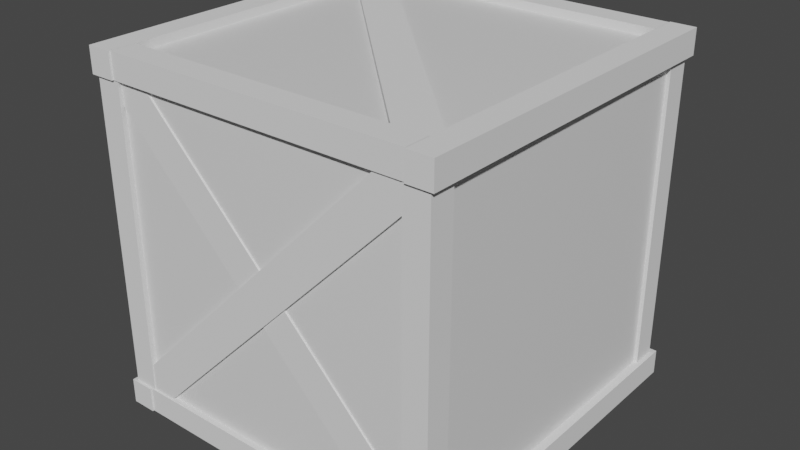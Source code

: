 # Source: woodbox.blend  (saved by Blender 2.93.20; exported with 4.5.12 LTS)
import bpy
from mathutils import Matrix  # noqa: F401  (used for matrix-valued properties, if any)

bpy.ops.wm.read_factory_settings(use_empty=True)
scene = bpy.context.scene
scene.name = 'Scene'

# ---- collections
col_collection = bpy.data.collections.new('Collection'); scene.collection.children.link(col_collection)

# ---- materials (node trees are filled in below, after node groups)
mat_material = bpy.data.materials.new('Material')
mat_material.alpha_threshold = 0.0
mat_material.use_transparent_shadow = False
mat_material.line_color = (0.0, 0.0, 0.0, 1.0)

# ---- material node trees
mat_material.use_nodes = True; mat_material.node_tree.nodes.clear()
_N = mat_material.node_tree.nodes; _L = mat_material.node_tree.links
n0 = _N.new('ShaderNodeOutputMaterial'); n0.name = 'Material Output'; n0.location = (300, 300)
n1 = _N.new('ShaderNodeBsdfPrincipled'); n1.name = 'Principled BSDF'; n1.location = (10, 300)
n1.distribution = 'GGX'
n1.subsurface_method = 'BURLEY'
n1.inputs[2].default_value = 0.4
n1.inputs[3].default_value = 1.45
n1.inputs[27].default_value = (0.0, 0.0, 0.0, 1.0)
n1.inputs[28].default_value = 1.0
_L.new(n1.outputs[0], n0.inputs[0])
n0.is_active_output = True

# ---- world
world_world = bpy.data.worlds.new('World'); scene.world = world_world
world_world.use_nodes = True; world_world.node_tree.nodes.clear()
_N = world_world.node_tree.nodes; _L = world_world.node_tree.links
n0 = _N.new('ShaderNodeOutputWorld'); n0.name = 'World Output'; n0.location = (300, 300)
n1 = _N.new('ShaderNodeBackground'); n1.name = 'Background'; n1.location = (10, 300)
n1.inputs[0].default_value = (0.05088, 0.05088, 0.05088, 1.0)
_L.new(n1.outputs[0], n0.inputs[0])
n0.is_active_output = True
world_world.color = (0.05088, 0.05088, 0.05088)
world_world.use_sun_shadow = False
world_world.sun_shadow_jitter_overblur = 0.0

# ---- meshes
me_cube = bpy.data.meshes.new('Cube')
me_cube.from_pydata([(1.0, 1.0, 1.0), (1.0, 1.0, -1.0), (1.0, -1.0, 1.0), (1.0, -1.0, -1.0), (-1.0, 1.0, 1.0), (-1.0, 1.0, -1.0), (-1.0, -1.0, 1.0), (-1.0, -1.0, -1.0), (-1.0, -0.004607, -1.0), (1.0, -0.004607, 1.0), (-1.0, -0.004607, 1.0), (1.0, -0.004607, -1.0), (1.0, 1.0, 0.0), (-1.0, -1.0, 0.0), (1.0, -1.0, 0.0), (-1.0, 1.0, 0.0), (1.0, -0.004607, 0.0), (-1.0, -0.004607, 0.0)], [], [(9, 10, 6, 2), (14, 2, 6, 13), (17, 10, 4, 15), (8, 11, 3, 7), (16, 9, 2, 14), (15, 4, 0, 12), (12, 0, 9, 16), (5, 1, 11, 8), (13, 6, 10, 17), (0, 4, 10, 9), (7, 13, 17, 8), (1, 12, 16, 11), (5, 15, 12, 1), (11, 16, 14, 3), (8, 17, 15, 5), (3, 14, 13, 7)])
_uv = me_cube.uv_layers.new(name='UVMap')
_uv.uv.foreach_set('vector', [0.625, 0.6256, 0.875, 0.6256, 0.875, 0.75, 0.625, 0.75, 0.4974, 0.7461, 0.2513, 0.7435, 0.2565, 0.2513, 0.5026, 0.2539, 0.5, 0.1244, 0.625, 0.1244, 0.625, 0.25, 0.5, 0.25, 0.125, 0.6256, 0.375, 0.6256, 0.375, 0.75, 0.125, 0.75, 0.5, 0.6256, 0.625, 0.6256, 0.625, 0.75, 0.5, 0.75, 0.5, 0.0001002, 0.9999, 0.0001002, 0.9999, 0.9999, 0.5, 0.9999, 0.5, 0.5, 0.625, 0.5, 0.625, 0.6256, 0.5, 0.6256, 0.125, 0.5, 0.375, 0.5, 0.375, 0.6256, 0.125, 0.6256, 0.5, 0.0, 0.625, 0.0, 0.625, 0.1244, 0.5, 0.1244, 0.625, 0.5, 0.875, 0.5, 0.875, 0.6256, 0.625, 0.6256, 0.375, 0.0, 0.5, 0.0, 0.5, 0.1244, 0.375, 0.1244, 0.375, 0.5, 0.5, 0.5, 0.5, 0.6256, 0.375, 0.6256, 0.0001003, 9.998e-05, 0.5, 0.0001002, 0.5, 0.9999, 9.998e-05, 0.9999, 0.375, 0.6256, 0.5, 0.6256, 0.5, 0.75, 0.375, 0.75, 0.375, 0.1244, 0.5, 0.1244, 0.5, 0.25, 0.375, 0.25, 0.7435, 0.7487, 0.4974, 0.7461, 0.5026, 0.2539, 0.7487, 0.2565])
me_cube.materials.append(mat_material)
me_cube.use_remesh_preserve_volume = False
me_cube.use_remesh_preserve_attributes = False
me_cube.use_mirror_vertex_groups = False
me_cube.update()
me_cube_001 = bpy.data.meshes.new('Cube.001')
me_cube_001.from_pydata([(-1.0, 12.24, -14.1), (-1.0, 12.24, -12.1), (-1.0, 14.24, -14.1), (-1.0, 14.24, -12.1), (1.0, 12.24, -14.1), (1.0, 12.24, -12.1), (1.0, 14.24, -14.1), (1.0, 14.24, -12.1)], [], [(0, 1, 3, 2), (2, 3, 7, 6), (6, 7, 5, 4), (4, 5, 1, 0), (2, 6, 4, 0), (7, 3, 1, 5)])
_uv = me_cube_001.uv_layers.new(name='UVMap')
_uv.uv.foreach_set('vector', [0.375, 0.0, 0.625, 0.0, 0.625, 0.25, 0.375, 0.25, 0.375, 0.25, 0.625, 0.25, 0.625, 0.5, 0.375, 0.5, 0.375, 0.5, 0.625, 0.5, 0.625, 0.75, 0.375, 0.75, 0.375, 0.75, 0.625, 0.75, 0.625, 1.0, 0.375, 1.0, 0.125, 0.5, 0.375, 0.5, 0.375, 0.75, 0.125, 0.75, 0.625, 0.5, 0.875, 0.5, 0.875, 0.75, 0.625, 0.75])
me_cube_001.use_remesh_fix_poles = True
me_cube_001.use_remesh_preserve_attributes = False
me_cube_001.update()
me_cube_002 = bpy.data.meshes.new('Cube.002')
me_cube_002.from_pydata([(-1.0, 12.24, -14.1), (-1.0, 12.24, -12.1), (-1.0, 14.24, -14.1), (-1.0, 14.24, -12.1), (1.0, 12.24, -14.1), (1.0, 12.24, -12.1), (1.0, 14.24, -14.1), (1.0, 14.24, -12.1)], [], [(0, 1, 3, 2), (2, 3, 7, 6), (6, 7, 5, 4), (4, 5, 1, 0), (2, 6, 4, 0), (7, 3, 1, 5)])
_uv = me_cube_002.uv_layers.new(name='UVMap')
_uv.uv.foreach_set('vector', [0.375, 0.0, 0.625, 0.0, 0.625, 0.25, 0.375, 0.25, 0.375, 0.25, 0.625, 0.25, 0.625, 0.5, 0.375, 0.5, 0.375, 0.5, 0.625, 0.5, 0.625, 0.75, 0.375, 0.75, 0.375, 0.75, 0.625, 0.75, 0.625, 1.0, 0.375, 1.0, 0.125, 0.5, 0.375, 0.5, 0.375, 0.75, 0.125, 0.75, 0.625, 0.5, 0.875, 0.5, 0.875, 0.75, 0.625, 0.75])
me_cube_002.use_remesh_fix_poles = True
me_cube_002.use_remesh_preserve_attributes = False
me_cube_002.update()
me_cube_003 = bpy.data.meshes.new('Cube.003')
me_cube_003.from_pydata([(-1.0, 12.24, -14.1), (-1.0, 12.24, -12.1), (-1.0, 14.24, -14.1), (-1.0, 14.24, -12.1), (1.0, 12.24, -14.1), (1.0, 12.24, -12.1), (1.0, 14.24, -14.1), (1.0, 14.24, -12.1)], [], [(0, 1, 3, 2), (2, 3, 7, 6), (6, 7, 5, 4), (4, 5, 1, 0), (2, 6, 4, 0), (7, 3, 1, 5)])
_uv = me_cube_003.uv_layers.new(name='UVMap')
_uv.uv.foreach_set('vector', [0.375, 0.0, 0.625, 0.0, 0.625, 0.25, 0.375, 0.25, 0.375, 0.25, 0.625, 0.25, 0.625, 0.5, 0.375, 0.5, 0.375, 0.5, 0.625, 0.5, 0.625, 0.75, 0.375, 0.75, 0.375, 0.75, 0.625, 0.75, 0.625, 1.0, 0.375, 1.0, 0.125, 0.5, 0.375, 0.5, 0.375, 0.75, 0.125, 0.75, 0.625, 0.5, 0.875, 0.5, 0.875, 0.75, 0.625, 0.75])
me_cube_003.use_remesh_fix_poles = True
me_cube_003.use_remesh_preserve_attributes = False
me_cube_003.update()
me_cube_004 = bpy.data.meshes.new('Cube.004')
me_cube_004.from_pydata([(-1.093, 12.24, -1.853), (-1.093, 12.24, 0.1468), (-1.093, 14.24, -1.853), (-1.093, 14.24, 0.1468), (1.053, 12.24, -1.726), (1.053, 12.24, 0.2742), (1.053, 14.24, -1.726), (1.053, 14.24, 0.2742)], [], [(0, 1, 3, 2), (2, 3, 7, 6), (6, 7, 5, 4), (4, 5, 1, 0), (2, 6, 4, 0), (7, 3, 1, 5)])
_uv = me_cube_004.uv_layers.new(name='UVMap')
_uv.uv.foreach_set('vector', [0.375, 0.0, 0.625, 0.0, 0.625, 0.25, 0.375, 0.25, 0.375, 0.25, 0.625, 0.25, 0.625, 0.5, 0.375, 0.5, 0.375, 0.5, 0.625, 0.5, 0.625, 0.75, 0.375, 0.75, 0.375, 0.75, 0.625, 0.75, 0.625, 1.0, 0.375, 1.0, 0.125, 0.5, 0.375, 0.5, 0.375, 0.75, 0.125, 0.75, 0.625, 0.5, 0.875, 0.5, 0.875, 0.75, 0.625, 0.75])
me_cube_004.use_remesh_fix_poles = True
me_cube_004.use_remesh_preserve_attributes = False
me_cube_004.update()
me_cube_005 = bpy.data.meshes.new('Cube.005')
me_cube_005.from_pydata([(-1.093, 12.24, -1.853), (-1.093, 12.24, 0.1468), (-1.093, 14.24, -1.853), (-1.093, 14.24, 0.1468), (1.053, 12.24, -1.726), (1.053, 12.24, 0.2742), (1.053, 14.24, -1.726), (1.053, 14.24, 0.2742)], [], [(0, 1, 3, 2), (2, 3, 7, 6), (6, 7, 5, 4), (4, 5, 1, 0), (2, 6, 4, 0), (7, 3, 1, 5)])
_uv = me_cube_005.uv_layers.new(name='UVMap')
_uv.uv.foreach_set('vector', [0.375, 0.0, 0.625, 0.0, 0.625, 0.25, 0.375, 0.25, 0.375, 0.25, 0.625, 0.25, 0.625, 0.5, 0.375, 0.5, 0.375, 0.5, 0.625, 0.5, 0.625, 0.75, 0.375, 0.75, 0.375, 0.75, 0.625, 0.75, 0.625, 1.0, 0.375, 1.0, 0.125, 0.5, 0.375, 0.5, 0.375, 0.75, 0.125, 0.75, 0.625, 0.5, 0.875, 0.5, 0.875, 0.75, 0.625, 0.75])
me_cube_005.use_remesh_fix_poles = True
me_cube_005.use_remesh_preserve_attributes = False
me_cube_005.update()
me_cube_006 = bpy.data.meshes.new('Cube.006')
me_cube_006.from_pydata([(-1.093, 12.24, -1.853), (-1.093, 12.24, 0.1468), (-1.093, 14.24, -1.853), (-1.093, 14.24, 0.1468), (1.053, 12.24, -1.726), (1.053, 12.24, 0.2742), (1.053, 14.24, -1.726), (1.053, 14.24, 0.2742)], [], [(0, 1, 3, 2), (2, 3, 7, 6), (6, 7, 5, 4), (4, 5, 1, 0), (2, 6, 4, 0), (7, 3, 1, 5)])
_uv = me_cube_006.uv_layers.new(name='UVMap')
_uv.uv.foreach_set('vector', [0.375, 0.0, 0.625, 0.0, 0.625, 0.25, 0.375, 0.25, 0.375, 0.25, 0.625, 0.25, 0.625, 0.5, 0.375, 0.5, 0.375, 0.5, 0.625, 0.5, 0.625, 0.75, 0.375, 0.75, 0.375, 0.75, 0.625, 0.75, 0.625, 1.0, 0.375, 1.0, 0.125, 0.5, 0.375, 0.5, 0.375, 0.75, 0.125, 0.75, 0.625, 0.5, 0.875, 0.5, 0.875, 0.75, 0.625, 0.75])
me_cube_006.use_remesh_fix_poles = True
me_cube_006.use_remesh_preserve_attributes = False
me_cube_006.update()
me_cube_007 = bpy.data.meshes.new('Cube.007')
me_cube_007.from_pydata([(-1.093, 12.24, -1.853), (-1.093, 12.24, 0.1468), (-1.093, 14.24, -1.853), (-1.093, 14.24, 0.1468), (1.053, 12.24, -1.726), (1.053, 12.24, 0.2742), (1.053, 14.24, -1.726), (1.053, 14.24, 0.2742)], [], [(0, 1, 3, 2), (2, 3, 7, 6), (6, 7, 5, 4), (4, 5, 1, 0), (2, 6, 4, 0), (7, 3, 1, 5)])
_uv = me_cube_007.uv_layers.new(name='UVMap')
_uv.uv.foreach_set('vector', [0.375, 0.0, 0.625, 0.0, 0.625, 0.25, 0.375, 0.25, 0.375, 0.25, 0.625, 0.25, 0.625, 0.5, 0.375, 0.5, 0.375, 0.5, 0.625, 0.5, 0.625, 0.75, 0.375, 0.75, 0.375, 0.75, 0.625, 0.75, 0.625, 1.0, 0.375, 1.0, 0.125, 0.5, 0.375, 0.5, 0.375, 0.75, 0.125, 0.75, 0.625, 0.5, 0.875, 0.5, 0.875, 0.75, 0.625, 0.75])
me_cube_007.use_remesh_fix_poles = True
me_cube_007.use_remesh_preserve_attributes = False
me_cube_007.update()
me_cube_008 = bpy.data.meshes.new('Cube.008')
me_cube_008.from_pydata([(-1.093, 12.24, -1.853), (-1.093, 12.24, 0.1468), (-1.093, 14.24, -1.853), (-1.093, 14.24, 0.1468), (1.053, 12.24, -1.726), (1.053, 12.24, 0.2742), (1.053, 14.24, -1.726), (1.053, 14.24, 0.2742)], [], [(0, 1, 3, 2), (2, 3, 7, 6), (6, 7, 5, 4), (4, 5, 1, 0), (2, 6, 4, 0), (7, 3, 1, 5)])
_uv = me_cube_008.uv_layers.new(name='UVMap')
_uv.uv.foreach_set('vector', [0.375, 0.0, 0.625, 0.0, 0.625, 0.25, 0.375, 0.25, 0.375, 0.25, 0.625, 0.25, 0.625, 0.5, 0.375, 0.5, 0.375, 0.5, 0.625, 0.5, 0.625, 0.75, 0.375, 0.75, 0.375, 0.75, 0.625, 0.75, 0.625, 1.0, 0.375, 1.0, 0.125, 0.5, 0.375, 0.5, 0.375, 0.75, 0.125, 0.75, 0.625, 0.5, 0.875, 0.5, 0.875, 0.75, 0.625, 0.75])
me_cube_008.use_remesh_fix_poles = True
me_cube_008.use_remesh_preserve_attributes = False
me_cube_008.update()

# ---- objects
ob_cube = bpy.data.objects.new('Cube', me_cube)
ob_cube_001 = bpy.data.objects.new('Cube.001', me_cube_001)
ob_cube_002 = bpy.data.objects.new('Cube.002', me_cube_002)
ob_cube_003 = bpy.data.objects.new('Cube.003', me_cube_003)
ob_cube_004 = bpy.data.objects.new('Cube.004', me_cube_004)
ob_cube_005 = bpy.data.objects.new('Cube.005', me_cube_005)
ob_cube_006 = bpy.data.objects.new('Cube.006', me_cube_006)
ob_cube_007 = bpy.data.objects.new('Cube.007', me_cube_007)
ob_cube_008 = bpy.data.objects.new('Cube.008', me_cube_008)

# ---- transforms, parenting, visibility, modifiers, constraints
ob_cube.location = (0.0, 0.0, 2.479)
ob_cube.scale = (2.726, 2.726, 2.726)
ob_cube.lock_rotations_4d = False
ob_cube.empty_display_type = 'ARROWS'
ob_cube.lineart.crease_threshold = 0.0
ob_cube_001.location = (0.0, 0.03574, 2.511)
ob_cube_001.scale = (2.456, 0.2005, 0.2005)
_m = ob_cube_001.modifiers.new('Mirror', 'MIRROR')
_m.use_axis = (False, True, True)
ob_cube_002.location = (0.0, 0.03574, 2.511)
ob_cube_002.rotation_euler = (0.0, -0.0, -1.571)
ob_cube_002.scale = (2.882, 0.2005, 0.2005)
_m = ob_cube_002.modifiers.new('Mirror', 'MIRROR')
_m.use_axis = (False, True, True)
ob_cube_003.location = (0.0, 0.008781, 2.523)
ob_cube_003.rotation_euler = (0.0, 1.571, 0.0)
ob_cube_003.scale = (2.602, 0.1975, 0.1975)
_m = ob_cube_003.modifiers.new('Mirror', 'MIRROR')
_m.use_axis = (False, True, True)
ob_cube_004.location = (0.1323, 0.3983, 2.327)
ob_cube_004.rotation_euler = (0.0, 2.356, 0.0)
ob_cube_004.scale = (3.24, 0.1694, 0.2901)
ob_cube_005.location = (0.2274, -4.824, 2.667)
ob_cube_005.rotation_euler = (0.0, 0.796, 0.0)
ob_cube_005.scale = (3.24, 0.1694, 0.2901)
ob_cube_006.location = (0.2274, 0.3585, 2.667)
ob_cube_006.rotation_euler = (0.0, 0.796, 0.0)
ob_cube_006.scale = (3.24, 0.1694, 0.2901)
ob_cube_007.location = (0.1323, -4.862, 2.327)
ob_cube_007.rotation_euler = (0.0, 2.356, 0.0)
ob_cube_007.scale = (3.24, 0.1694, 0.2901)
ob_cube_008.location = (0.1509, 0.06433, 7.367)
ob_cube_008.rotation_euler = (-1.571, 0.0, -0.7854)
ob_cube_008.scale = (3.24, 0.1694, 0.2901)

# ---- collection membership
col_collection.objects.link(ob_cube)
col_collection.objects.link(ob_cube_001)
col_collection.objects.link(ob_cube_002)
col_collection.objects.link(ob_cube_003)
col_collection.objects.link(ob_cube_004)
col_collection.objects.link(ob_cube_005)
col_collection.objects.link(ob_cube_006)
col_collection.objects.link(ob_cube_007)
col_collection.objects.link(ob_cube_008)

# ---- scene / render settings (as saved in the file)
scene.frame_start = 1; scene.frame_end = 250; scene.frame_set(1)
scene.render.engine = 'BLENDER_EEVEE_NEXT'
scene.cycles.use_denoising = False
scene.cycles.samples = 128
scene.cycles.sampling_pattern = 'TABULATED_SOBOL'
scene.cycles.use_adaptive_sampling = False
scene.cycles.use_light_tree = False
scene.view_settings.view_transform = 'Filmic'
bpy.context.view_layer.update()

# ---- added for rendering (the .blend has no active camera and no usable light): camera, sun
cam_auto = bpy.data.cameras.new('AutoCamera')
cam_auto.lens = 50.0
cam_auto.sensor_width = 36.0
cam_auto.clip_end = 1000.0
ob_auto_camera = bpy.data.objects.new('AutoCamera', cam_auto)
scene.collection.objects.link(ob_auto_camera)
ob_auto_camera.location = (9.15151, -10.9461, 9.83264)
ob_auto_camera.rotation_euler = (1.09748, -7.21219e-08, 0.694738)
scene.camera = ob_auto_camera
light_auto_sun = bpy.data.lights.new('AutoSun', 'SUN')
light_auto_sun.energy = 3.0
light_auto_sun.angle = 0.0523599
ob_auto_sun = bpy.data.objects.new('AutoSun', light_auto_sun)
scene.collection.objects.link(ob_auto_sun)
ob_auto_sun.rotation_euler = (0.872665, 0.174533, 0.523599)
bpy.context.view_layer.update()
